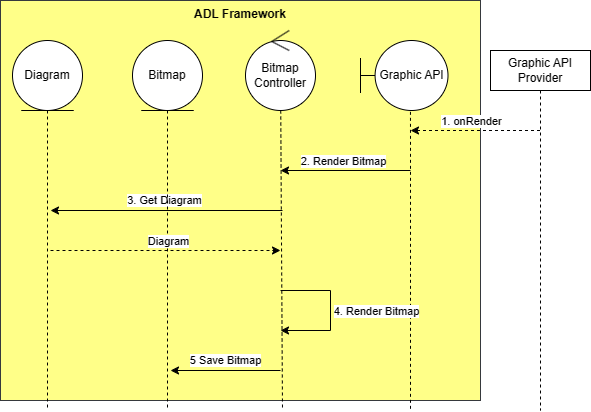

The diagram above was exported from draw.io. Its source (the exported page's mxGraphModel, read from the mxfile embedded in the PNG):
<mxGraphModel dx="1206" dy="1802" grid="1" gridSize="10" guides="1" tooltips="1" connect="1" arrows="1" fold="1" page="1" pageScale="1" pageWidth="850" pageHeight="1100" math="0" shadow="0">
  <root>
    <mxCell id="0" />
    <mxCell id="1" parent="0" />
    <mxCell id="qb9J2J97RWohNg8CDa3N-9" value="&lt;b&gt;ADL Framework&lt;/b&gt;" style="rounded=0;whiteSpace=wrap;html=1;verticalAlign=top;fillColor=#ffff88;strokeColor=#36393d;" parent="1" vertex="1">
      <mxGeometry x="280" y="-10" width="480" height="400" as="geometry" />
    </mxCell>
    <mxCell id="d2GdL6p6CnoJohmCuEtg-9" style="rounded=0;orthogonalLoop=1;jettySize=auto;html=1;exitX=0.5;exitY=1;exitDx=0;exitDy=0;dashed=1;endArrow=none;endFill=0;" parent="1" edge="1">
      <mxGeometry relative="1" as="geometry">
        <mxPoint x="327" y="400" as="targetPoint" />
        <mxPoint x="327" y="100" as="sourcePoint" />
      </mxGeometry>
    </mxCell>
    <mxCell id="d2GdL6p6CnoJohmCuEtg-8" value="Diagram" style="ellipse;shape=umlEntity;whiteSpace=wrap;html=1;" parent="1" vertex="1">
      <mxGeometry x="292" y="30" width="70" height="70" as="geometry" />
    </mxCell>
    <mxCell id="qb9J2J97RWohNg8CDa3N-3" style="rounded=0;orthogonalLoop=1;jettySize=auto;html=1;dashed=1;endArrow=none;endFill=0;" parent="1" source="qb9J2J97RWohNg8CDa3N-4" edge="1">
      <mxGeometry relative="1" as="geometry">
        <mxPoint x="562" y="400" as="targetPoint" />
      </mxGeometry>
    </mxCell>
    <mxCell id="qb9J2J97RWohNg8CDa3N-4" value="Bitmap Controller" style="ellipse;shape=umlControl;whiteSpace=wrap;html=1;" parent="1" vertex="1">
      <mxGeometry x="525" y="20" width="70" height="80" as="geometry" />
    </mxCell>
    <mxCell id="qb9J2J97RWohNg8CDa3N-12" style="rounded=0;orthogonalLoop=1;jettySize=auto;html=1;endArrow=none;endFill=0;dashed=1;exitX=0.571;exitY=1.019;exitDx=0;exitDy=0;exitPerimeter=0;" parent="1" source="qb9J2J97RWohNg8CDa3N-13" edge="1">
      <mxGeometry relative="1" as="geometry">
        <mxPoint x="690" y="400" as="targetPoint" />
        <Array as="points">
          <mxPoint x="690" y="130" />
        </Array>
      </mxGeometry>
    </mxCell>
    <mxCell id="qb9J2J97RWohNg8CDa3N-13" value="Graphic API" style="shape=umlBoundary;whiteSpace=wrap;html=1;" parent="1" vertex="1">
      <mxGeometry x="640" y="30" width="87.5" height="70" as="geometry" />
    </mxCell>
    <mxCell id="qb9J2J97RWohNg8CDa3N-14" value="Graphic API Provider" style="shape=umlLifeline;perimeter=lifelinePerimeter;whiteSpace=wrap;html=1;container=1;dropTarget=0;collapsible=0;recursiveResize=0;outlineConnect=0;portConstraint=eastwest;newEdgeStyle={&quot;curved&quot;:0,&quot;rounded&quot;:0};" parent="1" vertex="1">
      <mxGeometry x="770" y="40" width="100" height="360" as="geometry" />
    </mxCell>
    <mxCell id="h0las7Yoy4YC9POL-h1v-2" value="" style="endArrow=classic;html=1;rounded=0;dashed=1;" parent="1" edge="1">
      <mxGeometry width="50" height="50" relative="1" as="geometry">
        <mxPoint x="819.5" y="120" as="sourcePoint" />
        <mxPoint x="690" y="120" as="targetPoint" />
      </mxGeometry>
    </mxCell>
    <mxCell id="h0las7Yoy4YC9POL-h1v-9" value="1. onRender" style="edgeLabel;html=1;align=center;verticalAlign=middle;resizable=0;points=[];" parent="h0las7Yoy4YC9POL-h1v-2" vertex="1" connectable="0">
      <mxGeometry x="0.1551" y="-1" relative="1" as="geometry">
        <mxPoint x="6" y="-9" as="offset" />
      </mxGeometry>
    </mxCell>
    <mxCell id="h0las7Yoy4YC9POL-h1v-3" value="" style="endArrow=classic;html=1;rounded=0;" parent="1" edge="1">
      <mxGeometry width="50" height="50" relative="1" as="geometry">
        <mxPoint x="690" y="160" as="sourcePoint" />
        <mxPoint x="560" y="160" as="targetPoint" />
      </mxGeometry>
    </mxCell>
    <mxCell id="h0las7Yoy4YC9POL-h1v-11" value="2. Render Bitmap" style="edgeLabel;html=1;align=center;verticalAlign=middle;resizable=0;points=[];" parent="h0las7Yoy4YC9POL-h1v-3" vertex="1" connectable="0">
      <mxGeometry x="0.0525" y="-1" relative="1" as="geometry">
        <mxPoint y="-9" as="offset" />
      </mxGeometry>
    </mxCell>
    <mxCell id="h0las7Yoy4YC9POL-h1v-4" value="" style="endArrow=classic;html=1;rounded=0;" parent="1" edge="1">
      <mxGeometry width="50" height="50" relative="1" as="geometry">
        <mxPoint x="562" y="200" as="sourcePoint" />
        <mxPoint x="330" y="200" as="targetPoint" />
      </mxGeometry>
    </mxCell>
    <mxCell id="h0las7Yoy4YC9POL-h1v-12" value="3. Get Diagram" style="edgeLabel;html=1;align=center;verticalAlign=middle;resizable=0;points=[];" parent="h0las7Yoy4YC9POL-h1v-4" vertex="1" connectable="0">
      <mxGeometry x="0.1415" y="-1" relative="1" as="geometry">
        <mxPoint x="13" y="-10" as="offset" />
      </mxGeometry>
    </mxCell>
    <mxCell id="h0las7Yoy4YC9POL-h1v-5" style="rounded=0;orthogonalLoop=1;jettySize=auto;html=1;exitX=0.5;exitY=1;exitDx=0;exitDy=0;dashed=1;endArrow=none;endFill=0;" parent="1" edge="1">
      <mxGeometry relative="1" as="geometry">
        <mxPoint x="447" y="400" as="targetPoint" />
        <mxPoint x="447" y="100" as="sourcePoint" />
      </mxGeometry>
    </mxCell>
    <mxCell id="h0las7Yoy4YC9POL-h1v-6" value="Bitmap" style="ellipse;shape=umlEntity;whiteSpace=wrap;html=1;" parent="1" vertex="1">
      <mxGeometry x="412" y="30" width="70" height="70" as="geometry" />
    </mxCell>
    <mxCell id="h0las7Yoy4YC9POL-h1v-7" value="" style="endArrow=classic;html=1;rounded=0;dashed=1;" parent="1" edge="1">
      <mxGeometry width="50" height="50" relative="1" as="geometry">
        <mxPoint x="330" y="240" as="sourcePoint" />
        <mxPoint x="560" y="240" as="targetPoint" />
      </mxGeometry>
    </mxCell>
    <mxCell id="h0las7Yoy4YC9POL-h1v-13" value="Diagram" style="edgeLabel;html=1;align=center;verticalAlign=middle;resizable=0;points=[];" parent="h0las7Yoy4YC9POL-h1v-7" vertex="1" connectable="0">
      <mxGeometry x="-0.2905" y="2" relative="1" as="geometry">
        <mxPoint x="35" y="-8" as="offset" />
      </mxGeometry>
    </mxCell>
    <mxCell id="h0las7Yoy4YC9POL-h1v-18" value="" style="endArrow=classic;html=1;rounded=0;edgeStyle=elbowEdgeStyle;" parent="1" edge="1">
      <mxGeometry width="50" height="50" relative="1" as="geometry">
        <mxPoint x="560" y="280" as="sourcePoint" />
        <mxPoint x="560" y="320" as="targetPoint" />
        <Array as="points">
          <mxPoint x="610" y="310" />
        </Array>
      </mxGeometry>
    </mxCell>
    <mxCell id="h0las7Yoy4YC9POL-h1v-21" value="4. Render Bitmap" style="edgeLabel;html=1;align=center;verticalAlign=middle;resizable=0;points=[];" parent="h0las7Yoy4YC9POL-h1v-18" vertex="1" connectable="0">
      <mxGeometry x="-0.0122" y="-4" relative="1" as="geometry">
        <mxPoint x="49" y="1" as="offset" />
      </mxGeometry>
    </mxCell>
    <mxCell id="h0las7Yoy4YC9POL-h1v-23" value="" style="endArrow=classic;html=1;rounded=0;" parent="1" edge="1">
      <mxGeometry width="50" height="50" relative="1" as="geometry">
        <mxPoint x="560" y="360" as="sourcePoint" />
        <mxPoint x="450" y="360" as="targetPoint" />
      </mxGeometry>
    </mxCell>
    <mxCell id="h0las7Yoy4YC9POL-h1v-24" value="5 Save Bitmap" style="edgeLabel;html=1;align=center;verticalAlign=middle;resizable=0;points=[];" parent="h0las7Yoy4YC9POL-h1v-23" vertex="1" connectable="0">
      <mxGeometry x="0.0111" relative="1" as="geometry">
        <mxPoint y="-11" as="offset" />
      </mxGeometry>
    </mxCell>
  </root>
</mxGraphModel>